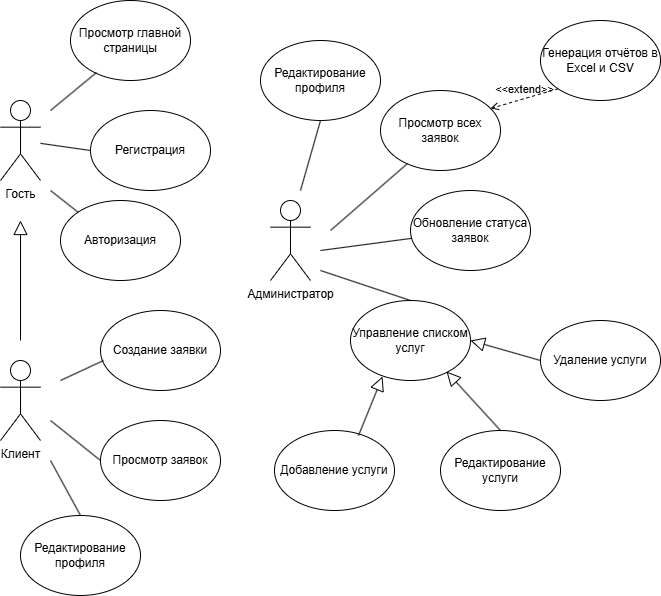

The diagram above was exported from draw.io. Its source (the exported page's mxGraphModel, read from the mxfile embedded in the PNG):
<mxGraphModel dx="1426" dy="777" grid="1" gridSize="10" guides="1" tooltips="1" connect="1" arrows="1" fold="1" page="1" pageScale="1" pageWidth="827" pageHeight="1169" math="0" shadow="0">
  <root>
    <mxCell id="0" />
    <mxCell id="1" parent="0" />
    <mxCell id="9Duha0X-qHGyMlMj67Mn-1" parent="1" style="shape=umlActor;verticalLabelPosition=bottom;verticalAlign=top;html=1;outlineConnect=0;" value="Гость" vertex="1">
      <mxGeometry height="80" width="40" x="80" y="130" as="geometry" />
    </mxCell>
    <mxCell id="9Duha0X-qHGyMlMj67Mn-2" parent="1" style="shape=umlActor;verticalLabelPosition=bottom;verticalAlign=top;html=1;outlineConnect=0;" value="Клиент" vertex="1">
      <mxGeometry height="80" width="40" x="80" y="390" as="geometry" />
    </mxCell>
    <mxCell id="9Duha0X-qHGyMlMj67Mn-3" parent="1" style="shape=umlActor;verticalLabelPosition=bottom;verticalAlign=top;html=1;outlineConnect=0;" value="Администратор" vertex="1">
      <mxGeometry height="80" width="40" x="350" y="230" as="geometry" />
    </mxCell>
    <mxCell id="9Duha0X-qHGyMlMj67Mn-7" parent="1" style="ellipse;whiteSpace=wrap;html=1;" value="Просмотр главной страницы" vertex="1">
      <mxGeometry height="80" width="120" x="150" y="30" as="geometry" />
    </mxCell>
    <mxCell id="9Duha0X-qHGyMlMj67Mn-8" parent="1" style="ellipse;whiteSpace=wrap;html=1;" value="Регистрация" vertex="1">
      <mxGeometry height="80" width="120" x="170" y="140" as="geometry" />
    </mxCell>
    <mxCell id="9Duha0X-qHGyMlMj67Mn-9" parent="1" style="ellipse;whiteSpace=wrap;html=1;" value="Авторизация" vertex="1">
      <mxGeometry height="80" width="120" x="140" y="230" as="geometry" />
    </mxCell>
    <mxCell id="9Duha0X-qHGyMlMj67Mn-11" parent="1" style="ellipse;whiteSpace=wrap;html=1;" value="Создание заявки" vertex="1">
      <mxGeometry height="80" width="120" x="180" y="340" as="geometry" />
    </mxCell>
    <mxCell id="9Duha0X-qHGyMlMj67Mn-12" parent="1" style="ellipse;whiteSpace=wrap;html=1;" value="Просмотр заявок" vertex="1">
      <mxGeometry height="80" width="120" x="180" y="450" as="geometry" />
    </mxCell>
    <mxCell id="9Duha0X-qHGyMlMj67Mn-13" parent="1" style="ellipse;whiteSpace=wrap;html=1;" value="Редактирование профиля" vertex="1">
      <mxGeometry height="80" width="120" x="100" y="545" as="geometry" />
    </mxCell>
    <mxCell id="9Duha0X-qHGyMlMj67Mn-14" parent="1" style="ellipse;whiteSpace=wrap;html=1;" value="Редактирование профиля" vertex="1">
      <mxGeometry height="80" width="120" x="340" y="70" as="geometry" />
    </mxCell>
    <mxCell id="9Duha0X-qHGyMlMj67Mn-15" parent="1" style="ellipse;whiteSpace=wrap;html=1;" value="Просмотр всех заявок" vertex="1">
      <mxGeometry height="80" width="120" x="460" y="120" as="geometry" />
    </mxCell>
    <mxCell id="9Duha0X-qHGyMlMj67Mn-16" parent="1" style="ellipse;whiteSpace=wrap;html=1;" value="Генерация отчётов в Excel и CSV" vertex="1">
      <mxGeometry height="80" width="120" x="620" y="50" as="geometry" />
    </mxCell>
    <mxCell id="9Duha0X-qHGyMlMj67Mn-17" parent="1" style="ellipse;whiteSpace=wrap;html=1;" value="Обновление статуса заявок" vertex="1">
      <mxGeometry height="80" width="120" x="490" y="220" as="geometry" />
    </mxCell>
    <mxCell id="9Duha0X-qHGyMlMj67Mn-18" parent="1" style="ellipse;whiteSpace=wrap;html=1;" value="Управление списком услуг" vertex="1">
      <mxGeometry height="80" width="120" x="430" y="330" as="geometry" />
    </mxCell>
    <mxCell id="9Duha0X-qHGyMlMj67Mn-19" parent="1" style="ellipse;whiteSpace=wrap;html=1;" value="Добавление услуги" vertex="1">
      <mxGeometry height="80" width="120" x="354" y="460" as="geometry" />
    </mxCell>
    <mxCell id="9Duha0X-qHGyMlMj67Mn-20" parent="1" style="ellipse;whiteSpace=wrap;html=1;" value="Редактирование услуги" vertex="1">
      <mxGeometry height="80" width="120" x="520" y="460" as="geometry" />
    </mxCell>
    <mxCell id="9Duha0X-qHGyMlMj67Mn-21" parent="1" style="ellipse;whiteSpace=wrap;html=1;" value="Удаление услуги" vertex="1">
      <mxGeometry height="80" width="120" x="620" y="350" as="geometry" />
    </mxCell>
    <mxCell id="9Duha0X-qHGyMlMj67Mn-22" edge="1" parent="1" style="endArrow=none;html=1;rounded=0;entryX=0.217;entryY=0.9;entryDx=0;entryDy=0;entryPerimeter=0;" target="9Duha0X-qHGyMlMj67Mn-7" value="">
      <mxGeometry height="50" relative="1" width="50" as="geometry">
        <mxPoint x="130" y="140" as="sourcePoint" />
        <mxPoint x="170" y="110" as="targetPoint" />
      </mxGeometry>
    </mxCell>
    <mxCell id="9Duha0X-qHGyMlMj67Mn-23" edge="1" parent="1" source="9Duha0X-qHGyMlMj67Mn-1" style="endArrow=none;html=1;rounded=0;entryX=0;entryY=0.5;entryDx=0;entryDy=0;" target="9Duha0X-qHGyMlMj67Mn-8" value="">
      <mxGeometry height="50" relative="1" width="50" as="geometry">
        <mxPoint x="110" y="240" as="sourcePoint" />
        <mxPoint x="160" y="190" as="targetPoint" />
      </mxGeometry>
    </mxCell>
    <mxCell id="9Duha0X-qHGyMlMj67Mn-24" edge="1" parent="1" style="endArrow=none;html=1;rounded=0;entryX=0;entryY=0;entryDx=0;entryDy=0;" target="9Duha0X-qHGyMlMj67Mn-9" value="">
      <mxGeometry height="50" relative="1" width="50" as="geometry">
        <mxPoint x="130" y="220" as="sourcePoint" />
        <mxPoint x="80" y="280" as="targetPoint" />
      </mxGeometry>
    </mxCell>
    <mxCell id="9Duha0X-qHGyMlMj67Mn-25" edge="1" parent="1" style="endArrow=none;html=1;rounded=0;entryX=0.025;entryY=0.625;entryDx=0;entryDy=0;entryPerimeter=0;" target="9Duha0X-qHGyMlMj67Mn-11" value="">
      <mxGeometry height="50" relative="1" width="50" as="geometry">
        <mxPoint x="140" y="410" as="sourcePoint" />
        <mxPoint x="160" y="360" as="targetPoint" />
      </mxGeometry>
    </mxCell>
    <mxCell id="9Duha0X-qHGyMlMj67Mn-26" edge="1" parent="1" style="endArrow=none;html=1;rounded=0;entryX=0;entryY=0.5;entryDx=0;entryDy=0;" target="9Duha0X-qHGyMlMj67Mn-12" value="">
      <mxGeometry height="50" relative="1" width="50" as="geometry">
        <mxPoint x="130" y="450" as="sourcePoint" />
        <mxPoint x="150" y="490" as="targetPoint" />
      </mxGeometry>
    </mxCell>
    <mxCell id="9Duha0X-qHGyMlMj67Mn-27" edge="1" parent="1" style="endArrow=none;html=1;rounded=0;entryX=0.5;entryY=0;entryDx=0;entryDy=0;" target="9Duha0X-qHGyMlMj67Mn-13" value="">
      <mxGeometry height="50" relative="1" width="50" as="geometry">
        <mxPoint x="130" y="490" as="sourcePoint" />
        <mxPoint x="80" y="540" as="targetPoint" />
      </mxGeometry>
    </mxCell>
    <mxCell id="9Duha0X-qHGyMlMj67Mn-28" edge="1" parent="1" style="endArrow=block;html=1;rounded=0;endFill=0;strokeWidth=1;endSize=12;" value="">
      <mxGeometry height="50" relative="1" width="50" as="geometry">
        <mxPoint x="100" y="370" as="sourcePoint" />
        <mxPoint x="100" y="250" as="targetPoint" />
      </mxGeometry>
    </mxCell>
    <mxCell id="9Duha0X-qHGyMlMj67Mn-29" edge="1" parent="1" style="endArrow=none;html=1;rounded=0;entryX=0.5;entryY=1;entryDx=0;entryDy=0;" target="9Duha0X-qHGyMlMj67Mn-14" value="">
      <mxGeometry height="50" relative="1" width="50" as="geometry">
        <mxPoint x="380" y="220" as="sourcePoint" />
        <mxPoint x="450" y="180" as="targetPoint" />
      </mxGeometry>
    </mxCell>
    <mxCell id="9Duha0X-qHGyMlMj67Mn-30" edge="1" parent="1" style="endArrow=none;html=1;rounded=0;entryX=0.225;entryY=0.913;entryDx=0;entryDy=0;entryPerimeter=0;" target="9Duha0X-qHGyMlMj67Mn-15" value="">
      <mxGeometry height="50" relative="1" width="50" as="geometry">
        <mxPoint x="410" y="260" as="sourcePoint" />
        <mxPoint x="460" y="240" as="targetPoint" />
      </mxGeometry>
    </mxCell>
    <mxCell id="9Duha0X-qHGyMlMj67Mn-31" edge="1" parent="1" style="endArrow=none;html=1;rounded=0;" target="9Duha0X-qHGyMlMj67Mn-17" value="">
      <mxGeometry height="50" relative="1" width="50" as="geometry">
        <mxPoint x="400" y="280" as="sourcePoint" />
        <mxPoint x="440" y="280" as="targetPoint" />
      </mxGeometry>
    </mxCell>
    <mxCell id="9Duha0X-qHGyMlMj67Mn-32" edge="1" parent="1" source="9Duha0X-qHGyMlMj67Mn-16" style="html=1;verticalAlign=bottom;labelBackgroundColor=none;endArrow=open;endFill=0;dashed=1;rounded=0;entryX=0.917;entryY=0.225;entryDx=0;entryDy=0;entryPerimeter=0;exitX=0;exitY=1;exitDx=0;exitDy=0;" target="9Duha0X-qHGyMlMj67Mn-15" value="&amp;lt;&amp;lt;extend&amp;gt;&amp;gt;">
      <mxGeometry relative="1" width="160" as="geometry">
        <mxPoint x="520" y="70" as="sourcePoint" />
        <mxPoint x="620" y="50" as="targetPoint" />
      </mxGeometry>
    </mxCell>
    <mxCell id="9Duha0X-qHGyMlMj67Mn-33" edge="1" parent="1" style="endArrow=none;html=1;rounded=0;entryX=0.5;entryY=0;entryDx=0;entryDy=0;" target="9Duha0X-qHGyMlMj67Mn-18" value="">
      <mxGeometry height="50" relative="1" width="50" as="geometry">
        <mxPoint x="400" y="300" as="sourcePoint" />
        <mxPoint x="480" y="300" as="targetPoint" />
      </mxGeometry>
    </mxCell>
    <mxCell id="jsgUd-dNV54lXR7G-Bf9-1" edge="1" parent="1" source="9Duha0X-qHGyMlMj67Mn-19" style="endArrow=block;html=1;rounded=0;endFill=0;strokeWidth=1;endSize=12;exitX=0.7;exitY=0.063;exitDx=0;exitDy=0;exitPerimeter=0;entryX=0.267;entryY=0.95;entryDx=0;entryDy=0;entryPerimeter=0;" target="9Duha0X-qHGyMlMj67Mn-18" value="">
      <mxGeometry height="50" relative="1" width="50" as="geometry">
        <mxPoint x="474" y="500" as="sourcePoint" />
        <mxPoint x="474" y="380" as="targetPoint" />
      </mxGeometry>
    </mxCell>
    <mxCell id="jsgUd-dNV54lXR7G-Bf9-2" edge="1" parent="1" source="9Duha0X-qHGyMlMj67Mn-20" style="endArrow=block;html=1;rounded=0;endFill=0;strokeWidth=1;endSize=12;entryX=0.8;entryY=0.888;entryDx=0;entryDy=0;entryPerimeter=0;exitX=0.5;exitY=0;exitDx=0;exitDy=0;" target="9Duha0X-qHGyMlMj67Mn-18" value="">
      <mxGeometry height="50" relative="1" width="50" as="geometry">
        <mxPoint x="710" y="460" as="sourcePoint" />
        <mxPoint x="710" y="340" as="targetPoint" />
      </mxGeometry>
    </mxCell>
    <mxCell id="jsgUd-dNV54lXR7G-Bf9-3" edge="1" parent="1" source="9Duha0X-qHGyMlMj67Mn-21" style="endArrow=block;html=1;rounded=0;endFill=0;strokeWidth=1;endSize=12;entryX=1;entryY=0.5;entryDx=0;entryDy=0;exitX=0;exitY=0.5;exitDx=0;exitDy=0;" target="9Duha0X-qHGyMlMj67Mn-18" value="">
      <mxGeometry height="50" relative="1" width="50" as="geometry">
        <mxPoint x="630" y="440" as="sourcePoint" />
        <mxPoint x="630" y="320" as="targetPoint" />
      </mxGeometry>
    </mxCell>
  </root>
</mxGraphModel>